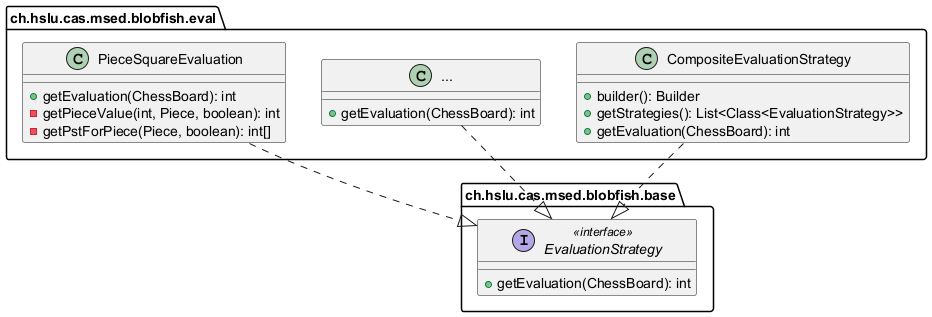

The diagram above was rendered by PlantUML. Its source (embedded in the PNG):
@startuml

top to bottom direction

set namespaceSeparator none

package "ch.hslu.cas.msed.blobfish.base" {
    interface EvaluationStrategy << interface >> {
      + getEvaluation(ChessBoard): int
    }
}

package "ch.hslu.cas.msed.blobfish.eval" {
    class CompositeEvaluationStrategy {
      + builder(): Builder
      + getStrategies(): List<Class<EvaluationStrategy>>
      + getEvaluation(ChessBoard): int
    }
    class "..." as someClass {
      + getEvaluation(ChessBoard): int
    }
    class PieceSquareEvaluation {
      + getEvaluation(ChessBoard): int
      - getPieceValue(int, Piece, boolean): int
      - getPstForPiece(Piece, boolean): int[]
    }
}

EvaluationStrategy -[hidden]down- CompositeEvaluationStrategy

CompositeEvaluationStrategy  -[dashed]-^  EvaluationStrategy
someClass           -[dashed]-^  EvaluationStrategy
PieceSquareEvaluation        -[dashed]-^  EvaluationStrategy

@enduml